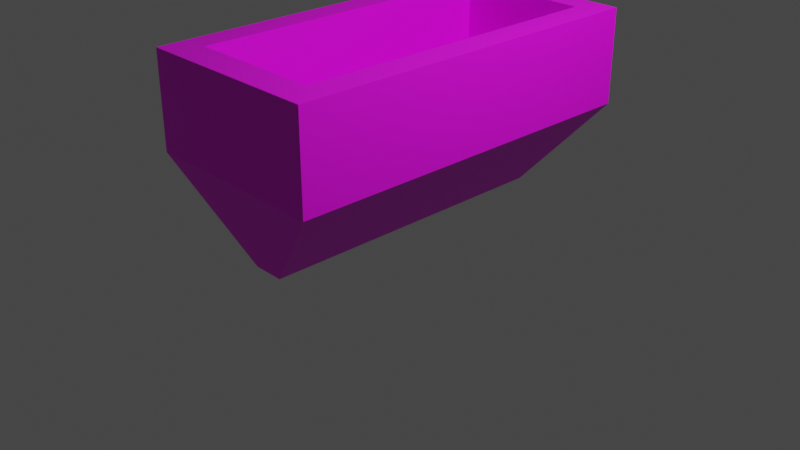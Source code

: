 # Source: Ship2.blend  (saved by Blender 2.80.49; exported with 4.5.12 LTS)
import bpy
from mathutils import Matrix  # noqa: F401  (used for matrix-valued properties, if any)

bpy.ops.wm.read_factory_settings(use_empty=True)
scene = bpy.context.scene
scene.name = 'Scene'

# ---- collections
col_collection = bpy.data.collections.new('Collection'); scene.collection.children.link(col_collection)

# ---- images (referenced by path relative to the original .blend; pixels are not part of the script)
import os
ASSET_DIR = os.environ.get("B2B_ASSET_DIR", "")  # directory of the original .blend (textures are referenced by path, not embedded)
HERE = os.path.dirname(os.path.abspath(__file__))  # packed textures are extracted next to this script under _unpacked/

def load_image(name, relpath, width, height, colorspace="sRGB"):
    """Load a texture the original file referenced (path relative to the .blend, or extracted next to this script)."""
    p = next((c for c in (os.path.join(HERE, relpath), os.path.join(ASSET_DIR, relpath)) if relpath and os.path.exists(c)), "")
    if p:
        img = bpy.data.images.load(p, check_existing=True)
        img.name = name
    else:  # same state as the original file: an image datablock whose file is absent (Cycles renders it pink)
        img = bpy.data.images.new(name, width, height)
        img.source = "FILE"
        img.filepath = "//" + (relpath or name)
    img.colorspace_settings.name = colorspace
    return img
img_materialbasecolor = load_image('MaterialBaseColor', 'MaterialBaseColor.png', 1024, 1024, 'sRGB')

# ---- materials (node trees are filled in below, after node groups)
mat_material = bpy.data.materials.new('Material')
mat_material.alpha_threshold = 0.0
mat_material.use_transparent_shadow = False
mat_material.roughness = 0.5
mat_material.line_color = (0.0, 0.0, 0.0, 1.0)

# ---- material node trees
mat_material.use_nodes = True; mat_material.node_tree.nodes.clear()
_N = mat_material.node_tree.nodes; _L = mat_material.node_tree.links
n0 = _N.new('ShaderNodeOutputMaterial'); n0.name = 'Material Output'; n0.location = (300, 300)
n1 = _N.new('ShaderNodeBsdfPrincipled'); n1.name = 'Principled BSDF'; n1.location = (10, 300)
n1.distribution = 'GGX'
n1.subsurface_method = 'BURLEY'
n1.inputs[3].default_value = 1.45
n2 = _N.new('ShaderNodeTexImage'); n2.name = 'Image Texture'; n2.location = (-280, 280)
n2.image = img_materialbasecolor
_L.new(n1.outputs[0], n0.inputs[0])
_L.new(n2.outputs[0], n1.inputs[0])
n0.is_active_output = True

# ---- world
world_world = bpy.data.worlds.new('World'); scene.world = world_world
world_world.use_nodes = True; world_world.node_tree.nodes.clear()
_N = world_world.node_tree.nodes; _L = world_world.node_tree.links
n0 = _N.new('ShaderNodeOutputWorld'); n0.name = 'World Output'; n0.location = (300, 300)
n1 = _N.new('ShaderNodeBackground'); n1.name = 'Background'; n1.location = (10, 300)
n1.inputs[0].default_value = (0.05088, 0.05088, 0.05088, 1.0)
_L.new(n1.outputs[0], n0.inputs[0])
n0.is_active_output = True
world_world.color = (0.05088, 0.05088, 0.05088)
world_world.use_sun_shadow = False
world_world.sun_shadow_jitter_overblur = 0.0

# ---- cameras
cam_camera = bpy.data.cameras.new('Camera')
cam_camera.clip_end = 100.0
cam_camera.ortho_scale = 7.314
cam_camera.dof.focus_distance = 0.0
cam_camera.dof.aperture_fstop = 128.0

# ---- lights
light_light = bpy.data.lights.new('Light', 'POINT')
light_light.transmission_factor = 0.0
light_light.cutoff_distance = 30.0
light_light.energy = 1000.0
light_light.shadow_buffer_clip_start = 1.001
light_light.shadow_soft_size = 0.1
light_light.shadow_maximum_resolution = 0.006
light_light.use_absolute_resolution = True

# ---- meshes
me_cube = bpy.data.meshes.new('Cube')
me_cube.from_pydata([(1.0, 1.0, 1.0), (0.1655, 0.8292, -1.0), (1.0, -1.0, 1.0), (0.1655, -0.8275, -1.0), (-1.0, 1.0, 1.0), (-0.1659, 0.8292, -1.0), (-1.0, -1.0, 1.0), (-0.1659, -0.8275, -1.0), (1.0, 1.0, 0.0), (-1.0, -1.0, 0.0), (1.0, -1.0, 0.0), (-1.0, 1.0, 0.0), (-0.1659, 0.0008608, -1.0), (1.0, 0.0, 1.0), (-1.0, 0.0, 1.0), (0.1655, 0.0008608, -1.0), (1.0, 0.0, 0.0), (-1.0, 0.0, 0.0), (-0.1659, -0.694, -1.0), (1.0, -0.8389, 1.0), (1.0, -0.8389, 0.0), (-1.0, -0.8389, 1.0), (0.1655, -0.694, -1.0), (-1.0, -0.8389, 0.0), (-1.0, 0.864, 1.0), (0.1655, 0.7165, -1.0), (-1.0, 0.864, 0.0), (-0.1659, 0.7165, -1.0), (1.0, 0.864, 1.0), (1.0, 0.864, 0.0), (-0.1199, 0.8292, -1.0), (-0.7226, -1.0, 1.0), (-0.1199, -0.8275, -1.0), (-0.7226, 1.0, 1.0), (-0.7226, 1.0, 0.0), (-0.7226, -1.0, 0.0), (-0.1199, 0.0008608, -1.0), (-0.7226, 0.0, 1.0), (-0.1199, -0.694, -1.0), (-0.7226, -0.8389, 1.0), (-0.7226, 0.864, 1.0), (-0.1199, 0.7165, -1.0), (0.116, -0.8275, -1.0), (0.701, 1.0, 1.0), (0.701, 1.0, 0.0), (0.701, 0.0, 1.0), (0.701, -0.8389, 1.0), (0.701, 0.864, 1.0), (0.116, 0.8292, -1.0), (0.701, -1.0, 1.0), (0.701, -1.0, 0.0), (0.116, 0.0008608, -1.0), (0.116, -0.694, -1.0), (0.116, 0.7165, -1.0), (-0.7226, 0.0, 0.0), (-0.7226, -0.8389, 0.0), (-0.7226, 0.864, 0.0), (0.701, 0.0, 0.0), (0.701, -0.8389, 0.0), (0.701, 0.864, 0.0)], [], [(21, 31, 39), (31, 9, 35), (24, 11, 26), (22, 42, 52), (19, 10, 20), (43, 8, 44), (44, 1, 48), (20, 3, 22), (26, 5, 27), (35, 7, 32), (18, 17, 12), (25, 16, 15), (28, 16, 29), (25, 51, 53), (21, 17, 23), (24, 37, 40), (6, 23, 9), (7, 23, 18), (16, 22, 15), (13, 20, 16), (15, 52, 51), (14, 39, 37), (4, 40, 33), (1, 53, 48), (0, 29, 8), (1, 29, 25), (17, 27, 12), (14, 26, 17), (30, 27, 5), (33, 47, 43), (46, 55, 39), (36, 18, 12), (47, 57, 45), (41, 12, 27), (50, 32, 42), (5, 34, 30), (4, 34, 11), (38, 7, 18), (49, 35, 50), (39, 49, 46), (46, 2, 19), (2, 50, 10), (3, 50, 42), (47, 13, 28), (45, 19, 13), (43, 28, 0), (48, 41, 30), (51, 38, 36), (53, 36, 41), (30, 44, 48), (33, 44, 34), (52, 32, 38), (54, 58, 57), (56, 57, 59), (45, 58, 46), (40, 59, 47), (37, 56, 40), (39, 54, 37), (21, 6, 31), (31, 6, 9), (24, 4, 11), (22, 3, 42), (19, 2, 10), (43, 0, 8), (44, 8, 1), (20, 10, 3), (26, 11, 5), (35, 9, 7), (18, 23, 17), (25, 29, 16), (28, 13, 16), (25, 15, 51), (21, 14, 17), (24, 14, 37), (6, 21, 23), (7, 9, 23), (16, 20, 22), (13, 19, 20), (15, 22, 52), (14, 21, 39), (4, 24, 40), (1, 25, 53), (0, 28, 29), (1, 8, 29), (17, 26, 27), (14, 24, 26), (30, 41, 27), (33, 40, 47), (46, 58, 55), (36, 38, 18), (47, 59, 57), (41, 36, 12), (50, 35, 32), (5, 11, 34), (4, 33, 34), (38, 32, 7), (49, 31, 35), (39, 31, 49), (46, 49, 2), (2, 49, 50), (3, 10, 50), (47, 45, 13), (45, 46, 19), (43, 47, 28), (48, 53, 41), (51, 52, 38), (53, 51, 36), (30, 34, 44), (33, 43, 44), (52, 42, 32), (54, 55, 58), (56, 54, 57), (45, 57, 58), (40, 56, 59), (37, 54, 56), (39, 55, 54)])
_uv = me_cube.uv_layers.new(name='UVMap')
_uv.uv.foreach_set('vector', [0.625, 0.2299, 0.5903, 0.25, 0.5903, 0.2299, 0.625, 0.4653, 0.5, 0.5, 0.5, 0.4653, 0.625, 0.733, 0.5, 0.75, 0.5, 0.733, 0.625, 0.9799, 0.5876, 1.0, 0.5876, 0.9799, 0.375, 0.7299, 0.25, 0.75, 0.25, 0.7299, 0.875, 0.7126, 0.75, 0.75, 0.75, 0.7126, 0.75, 0.7126, 0.625, 0.75, 0.625, 0.7126, 0.25, 0.7299, 0.125, 0.75, 0.125, 0.7299, 0.5, 0.733, 0.375, 0.75, 0.375, 0.733, 0.5, 0.4653, 0.375, 0.5, 0.375, 0.4653, 0.375, 0.5201, 0.5, 0.625, 0.375, 0.625, 0.125, 0.517, 0.25, 0.625, 0.125, 0.625, 0.375, 0.517, 0.25, 0.625, 0.25, 0.517, 0.625, 0.767, 0.5876, 0.875, 0.5876, 0.767, 0.625, 0.5201, 0.5, 0.625, 0.5, 0.5201, 0.625, 0.017, 0.5903, 0.125, 0.5903, 0.017, 0.625, 0.5, 0.5, 0.5201, 0.5, 0.5, 0.375, 0.5, 0.5, 0.5201, 0.375, 0.5201, 0.25, 0.625, 0.125, 0.7299, 0.125, 0.625, 0.375, 0.625, 0.25, 0.7299, 0.25, 0.625, 0.625, 0.875, 0.5876, 0.9799, 0.5876, 0.875, 0.625, 0.125, 0.5903, 0.2299, 0.5903, 0.125, 0.625, 0.0, 0.5903, 0.017, 0.5903, 0.0, 0.625, 0.75, 0.5876, 0.767, 0.5876, 0.75, 0.375, 0.5, 0.25, 0.517, 0.25, 0.5, 0.125, 0.5, 0.25, 0.517, 0.125, 0.517, 0.5, 0.625, 0.375, 0.733, 0.375, 0.625, 0.625, 0.625, 0.5, 0.733, 0.5, 0.625, 0.4097, 0.75, 0.375, 0.767, 0.375, 0.75, 0.5903, 0.0, 0.4124, 0.017, 0.4124, 0.0, 0.4124, 0.2299, 0.5903, 0.2299, 0.5903, 0.2299, 0.4097, 0.875, 0.375, 0.9799, 0.375, 0.875, 0.4124, 0.017, 0.4124, 0.125, 0.4124, 0.125, 0.4097, 0.767, 0.375, 0.875, 0.375, 0.767, 0.5, 0.2874, 0.375, 0.4653, 0.375, 0.2874, 0.625, 0.5, 0.75, 0.5347, 0.625, 0.5347, 0.875, 0.5, 0.75, 0.5347, 0.75, 0.5, 0.4097, 0.9799, 0.375, 1.0, 0.375, 0.9799, 0.625, 0.2874, 0.5, 0.4653, 0.5, 0.2874, 0.5903, 0.2299, 0.4124, 0.25, 0.4124, 0.2299, 0.4124, 0.2299, 0.375, 0.25, 0.375, 0.2299, 0.625, 0.25, 0.5, 0.2874, 0.5, 0.25, 0.375, 0.25, 0.5, 0.2874, 0.375, 0.2874, 0.4124, 0.017, 0.375, 0.125, 0.375, 0.017, 0.4124, 0.125, 0.375, 0.2299, 0.375, 0.125, 0.4124, 0.0, 0.375, 0.017, 0.375, 0.0, 0.5876, 0.75, 0.4097, 0.767, 0.4097, 0.75, 0.5876, 0.875, 0.4097, 0.9799, 0.4097, 0.875, 0.5876, 0.767, 0.4097, 0.875, 0.4097, 0.767, 0.625, 0.5347, 0.75, 0.7126, 0.625, 0.7126, 0.875, 0.5347, 0.75, 0.7126, 0.75, 0.5347, 0.5876, 0.9799, 0.4097, 1.0, 0.4097, 0.9799, 0.5903, 0.125, 0.4124, 0.2299, 0.4124, 0.125, 0.5903, 0.017, 0.4124, 0.125, 0.4124, 0.017, 0.4124, 0.125, 0.4124, 0.2299, 0.4124, 0.2299, 0.5903, 0.017, 0.4124, 0.017, 0.4124, 0.017, 0.5903, 0.125, 0.5903, 0.017, 0.5903, 0.017, 0.5903, 0.2299, 0.5903, 0.125, 0.5903, 0.125, 0.625, 0.2299, 0.625, 0.25, 0.5903, 0.25, 0.625, 0.4653, 0.625, 0.5, 0.5, 0.5, 0.625, 0.733, 0.625, 0.75, 0.5, 0.75, 0.625, 0.9799, 0.625, 1.0, 0.5876, 1.0, 0.375, 0.7299, 0.375, 0.75, 0.25, 0.75, 0.875, 0.7126, 0.875, 0.75, 0.75, 0.75, 0.75, 0.7126, 0.75, 0.75, 0.625, 0.75, 0.25, 0.7299, 0.25, 0.75, 0.125, 0.75, 0.5, 0.733, 0.5, 0.75, 0.375, 0.75, 0.5, 0.4653, 0.5, 0.5, 0.375, 0.5, 0.375, 0.5201, 0.5, 0.5201, 0.5, 0.625, 0.125, 0.517, 0.25, 0.517, 0.25, 0.625, 0.375, 0.517, 0.375, 0.625, 0.25, 0.625, 0.625, 0.767, 0.625, 0.875, 0.5876, 0.875, 0.625, 0.5201, 0.625, 0.625, 0.5, 0.625, 0.625, 0.017, 0.625, 0.125, 0.5903, 0.125, 0.625, 0.5, 0.625, 0.5201, 0.5, 0.5201, 0.375, 0.5, 0.5, 0.5, 0.5, 0.5201, 0.25, 0.625, 0.25, 0.7299, 0.125, 0.7299, 0.375, 0.625, 0.375, 0.7299, 0.25, 0.7299, 0.625, 0.875, 0.625, 0.9799, 0.5876, 0.9799, 0.625, 0.125, 0.625, 0.2299, 0.5903, 0.2299, 0.625, 0.0, 0.625, 0.017, 0.5903, 0.017, 0.625, 0.75, 0.625, 0.767, 0.5876, 0.767, 0.375, 0.5, 0.375, 0.517, 0.25, 0.517, 0.125, 0.5, 0.25, 0.5, 0.25, 0.517, 0.5, 0.625, 0.5, 0.733, 0.375, 0.733, 0.625, 0.625, 0.625, 0.733, 0.5, 0.733, 0.4097, 0.75, 0.4097, 0.767, 0.375, 0.767, 0.5903, 0.0, 0.5903, 0.017, 0.4124, 0.017, 0.4124, 0.2299, 0.4124, 0.2299, 0.5903, 0.2299, 0.4097, 0.875, 0.4097, 0.9799, 0.375, 0.9799, 0.4124, 0.017, 0.4124, 0.017, 0.4124, 0.125, 0.4097, 0.767, 0.4097, 0.875, 0.375, 0.875, 0.5, 0.2874, 0.5, 0.4653, 0.375, 0.4653, 0.625, 0.5, 0.75, 0.5, 0.75, 0.5347, 0.875, 0.5, 0.875, 0.5347, 0.75, 0.5347, 0.4097, 0.9799, 0.4097, 1.0, 0.375, 1.0, 0.625, 0.2874, 0.625, 0.4653, 0.5, 0.4653, 0.5903, 0.2299, 0.5903, 0.25, 0.4124, 0.25, 0.4124, 0.2299, 0.4124, 0.25, 0.375, 0.25, 0.625, 0.25, 0.625, 0.2874, 0.5, 0.2874, 0.375, 0.25, 0.5, 0.25, 0.5, 0.2874, 0.4124, 0.017, 0.4124, 0.125, 0.375, 0.125, 0.4124, 0.125, 0.4124, 0.2299, 0.375, 0.2299, 0.4124, 0.0, 0.4124, 0.017, 0.375, 0.017, 0.5876, 0.75, 0.5876, 0.767, 0.4097, 0.767, 0.5876, 0.875, 0.5876, 0.9799, 0.4097, 0.9799, 0.5876, 0.767, 0.5876, 0.875, 0.4097, 0.875, 0.625, 0.5347, 0.75, 0.5347, 0.75, 0.7126, 0.875, 0.5347, 0.875, 0.7126, 0.75, 0.7126, 0.5876, 0.9799, 0.5876, 1.0, 0.4097, 1.0, 0.5903, 0.125, 0.5903, 0.2299, 0.4124, 0.2299, 0.5903, 0.017, 0.5903, 0.125, 0.4124, 0.125, 0.4124, 0.125, 0.4124, 0.125, 0.4124, 0.2299, 0.5903, 0.017, 0.5903, 0.017, 0.4124, 0.017, 0.5903, 0.125, 0.5903, 0.125, 0.5903, 0.017, 0.5903, 0.2299, 0.5903, 0.2299, 0.5903, 0.125])
me_cube.materials.append(mat_material)
me_cube.use_remesh_preserve_volume = False
me_cube.use_remesh_preserve_attributes = False
me_cube.use_mirror_vertex_groups = False
me_cube.update()

# ---- objects
ob_cube = bpy.data.objects.new('Cube', me_cube)
ob_light = bpy.data.objects.new('Light', light_light)
ob_camera = bpy.data.objects.new('Camera', cam_camera)

# ---- transforms, parenting, visibility, modifiers, constraints
ob_cube.location = (0.0, 0.0, 1.0)
ob_cube.scale = (1.0, 2.0, 1.0)
ob_cube.lock_rotations_4d = False
ob_cube.empty_display_type = 'ARROWS'
ob_cube.lineart.crease_threshold = 0.0
ob_light.location = (4.076, 1.005, 5.904)
ob_light.rotation_euler = (0.6503, 0.05522, 1.866)
ob_light.lock_rotations_4d = False
ob_light.empty_display_type = 'ARROWS'
ob_light.color = (0.0, 0.0, 0.0, 0.0)
ob_light.lineart.crease_threshold = 0.0
ob_camera.location = (7.359, -6.926, 4.958)
ob_camera.rotation_euler = (1.109, 0.0, 0.8149)
ob_camera.lock_rotations_4d = False
ob_camera.empty_display_type = 'ARROWS'
ob_camera.color = (0.0, 0.0, 0.0, 0.0)
ob_camera.display_type = 'WIRE'
ob_camera.lineart.crease_threshold = 0.0

# ---- collection membership
col_collection.objects.link(ob_cube)
col_collection.objects.link(ob_light)
col_collection.objects.link(ob_camera)

# ---- scene / render settings (as saved in the file)
scene.camera = ob_camera
scene.frame_start = 1; scene.frame_end = 250; scene.frame_set(1)
scene.render.engine = 'BLENDER_EEVEE_NEXT'
scene.cycles.use_denoising = False
scene.cycles.samples = 128
scene.cycles.sampling_pattern = 'TABULATED_SOBOL'
scene.cycles.use_adaptive_sampling = False
scene.cycles.use_light_tree = False
scene.view_settings.view_transform = 'Filmic'
bpy.context.view_layer.update()
